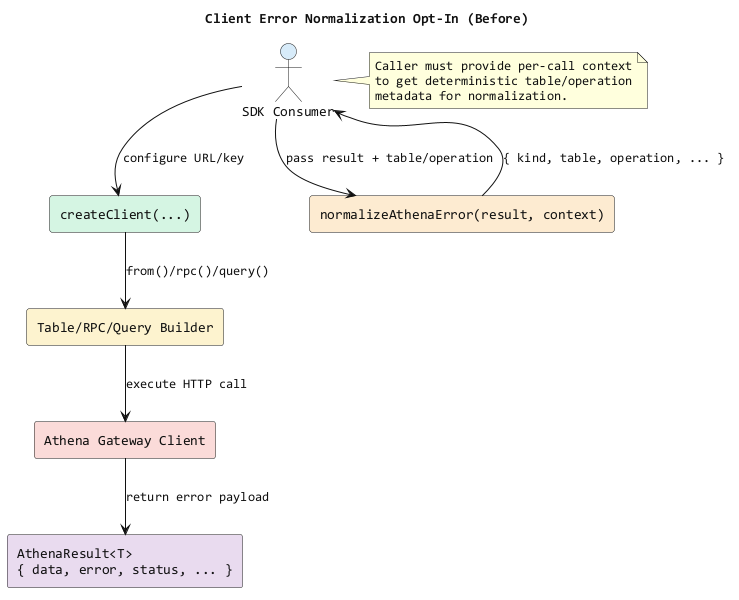

The diagram above was rendered by PlantUML. Its source (embedded in the PNG):
@startuml
title Client Error Normalization Opt-In (Before)
skinparam backgroundColor #FFFFFF
skinparam componentStyle rectangle
skinparam ArrowColor #111111
skinparam defaultFontColor #111111
skinparam defaultFontName Consolas

actor "SDK Consumer" as Consumer #D6EAF8
component "createClient(...)" as Client #D5F5E3
component "Table/RPC/Query Builder" as Builder #FCF3CF
component "Athena Gateway Client" as Gateway #FADBD8
component "AthenaResult<T>\n{ data, error, status, ... }" as Result #E8DAEF
component "normalizeAthenaError(result, context)" as Normalize #FDEBD0

Consumer --> Client : configure URL/key
Client --> Builder : from()/rpc()/query()
Builder --> Gateway : execute HTTP call
Gateway --> Result : return error payload
Consumer --> Normalize : pass result + table/operation
Normalize --> Consumer : { kind, table, operation, ... }

note right of Consumer
Caller must provide per-call context
to get deterministic table/operation
metadata for normalization.
end note
@enduml